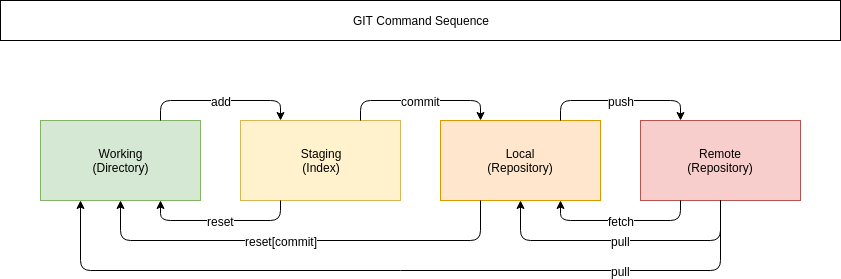

The diagram above was exported from draw.io. Its source (the exported page's mxGraphModel, read from the mxfile embedded in the PNG):
<mxGraphModel dx="1422" dy="801" grid="1" gridSize="10" guides="1" tooltips="1" connect="1" arrows="1" fold="1" page="1" pageScale="1" pageWidth="850" pageHeight="1100" math="0" shadow="0">
  <root>
    <mxCell id="0" />
    <mxCell id="1" parent="0" />
    <mxCell id="-EciX90z6wFoFFNeEw-g-1" value="GIT Command Sequence" style="rounded=0;whiteSpace=wrap;html=1;" vertex="1" parent="1">
      <mxGeometry width="840" height="40" as="geometry" />
    </mxCell>
    <mxCell id="-EciX90z6wFoFFNeEw-g-2" value="Working&lt;br&gt;(Directory)" style="rounded=0;whiteSpace=wrap;html=1;fillColor=#d5e8d4;strokeColor=#82b366;" vertex="1" parent="1">
      <mxGeometry x="40" y="120" width="160" height="80" as="geometry" />
    </mxCell>
    <mxCell id="-EciX90z6wFoFFNeEw-g-3" value="Staging&lt;br&gt;(Index)" style="rounded=0;whiteSpace=wrap;html=1;fillColor=#fff2cc;strokeColor=#d6b656;" vertex="1" parent="1">
      <mxGeometry x="240" y="120" width="160" height="80" as="geometry" />
    </mxCell>
    <mxCell id="-EciX90z6wFoFFNeEw-g-4" value="Local&lt;br&gt;(Repository)" style="rounded=0;whiteSpace=wrap;html=1;fillColor=#ffe6cc;strokeColor=#d79b00;" vertex="1" parent="1">
      <mxGeometry x="440" y="120" width="160" height="80" as="geometry" />
    </mxCell>
    <mxCell id="-EciX90z6wFoFFNeEw-g-5" value="Remote&lt;br&gt;(Repository)" style="rounded=0;whiteSpace=wrap;html=1;fillColor=#f8cecc;strokeColor=#b85450;" vertex="1" parent="1">
      <mxGeometry x="640" y="120" width="160" height="80" as="geometry" />
    </mxCell>
    <mxCell id="-EciX90z6wFoFFNeEw-g-7" value="" style="endArrow=classic;html=1;exitX=0.25;exitY=1;exitDx=0;exitDy=0;entryX=0.75;entryY=1;entryDx=0;entryDy=0;" edge="1" parent="1" source="-EciX90z6wFoFFNeEw-g-5" target="-EciX90z6wFoFFNeEw-g-4">
      <mxGeometry width="50" height="50" relative="1" as="geometry">
        <mxPoint x="110" y="320" as="sourcePoint" />
        <mxPoint x="160" y="270" as="targetPoint" />
        <Array as="points">
          <mxPoint x="680" y="220" />
          <mxPoint x="560" y="220" />
        </Array>
      </mxGeometry>
    </mxCell>
    <mxCell id="-EciX90z6wFoFFNeEw-g-18" value="fetch" style="text;html=1;resizable=0;points=[];align=center;verticalAlign=middle;labelBackgroundColor=#ffffff;" vertex="1" connectable="0" parent="-EciX90z6wFoFFNeEw-g-7">
      <mxGeometry x="-0.1375" y="2" relative="1" as="geometry">
        <mxPoint x="-11" y="-2" as="offset" />
      </mxGeometry>
    </mxCell>
    <mxCell id="-EciX90z6wFoFFNeEw-g-8" value="" style="endArrow=classic;html=1;entryX=0.25;entryY=0;entryDx=0;entryDy=0;exitX=0.75;exitY=0;exitDx=0;exitDy=0;" edge="1" parent="1" source="-EciX90z6wFoFFNeEw-g-2" target="-EciX90z6wFoFFNeEw-g-3">
      <mxGeometry width="50" height="50" relative="1" as="geometry">
        <mxPoint x="120" y="330" as="sourcePoint" />
        <mxPoint x="170" y="280" as="targetPoint" />
        <Array as="points">
          <mxPoint x="160" y="100" />
          <mxPoint x="280" y="100" />
        </Array>
      </mxGeometry>
    </mxCell>
    <mxCell id="-EciX90z6wFoFFNeEw-g-9" value="add" style="text;html=1;resizable=0;points=[];align=center;verticalAlign=middle;labelBackgroundColor=#ffffff;" vertex="1" connectable="0" parent="-EciX90z6wFoFFNeEw-g-8">
      <mxGeometry x="0.275" y="-1" relative="1" as="geometry">
        <mxPoint x="-22" y="-1" as="offset" />
      </mxGeometry>
    </mxCell>
    <mxCell id="-EciX90z6wFoFFNeEw-g-10" value="" style="endArrow=classic;html=1;entryX=0.25;entryY=0;entryDx=0;entryDy=0;exitX=0.75;exitY=0;exitDx=0;exitDy=0;" edge="1" parent="1" source="-EciX90z6wFoFFNeEw-g-3" target="-EciX90z6wFoFFNeEw-g-4">
      <mxGeometry width="50" height="50" relative="1" as="geometry">
        <mxPoint x="390" y="110" as="sourcePoint" />
        <mxPoint x="440" y="60" as="targetPoint" />
        <Array as="points">
          <mxPoint x="360" y="100" />
          <mxPoint x="480" y="100" />
        </Array>
      </mxGeometry>
    </mxCell>
    <mxCell id="-EciX90z6wFoFFNeEw-g-11" value="commit" style="text;html=1;resizable=0;points=[];align=center;verticalAlign=middle;labelBackgroundColor=#ffffff;" vertex="1" connectable="0" parent="-EciX90z6wFoFFNeEw-g-10">
      <mxGeometry x="0.2875" relative="1" as="geometry">
        <mxPoint x="-23" as="offset" />
      </mxGeometry>
    </mxCell>
    <mxCell id="-EciX90z6wFoFFNeEw-g-12" value="" style="endArrow=classic;html=1;entryX=0.25;entryY=0;entryDx=0;entryDy=0;exitX=0.75;exitY=0;exitDx=0;exitDy=0;" edge="1" parent="1" source="-EciX90z6wFoFFNeEw-g-4" target="-EciX90z6wFoFFNeEw-g-5">
      <mxGeometry width="50" height="50" relative="1" as="geometry">
        <mxPoint x="600" y="105" as="sourcePoint" />
        <mxPoint x="650" y="55" as="targetPoint" />
        <Array as="points">
          <mxPoint x="560" y="100" />
          <mxPoint x="680" y="100" />
        </Array>
      </mxGeometry>
    </mxCell>
    <mxCell id="-EciX90z6wFoFFNeEw-g-13" value="push" style="text;html=1;resizable=0;points=[];align=center;verticalAlign=middle;labelBackgroundColor=#ffffff;" vertex="1" connectable="0" parent="-EciX90z6wFoFFNeEw-g-12">
      <mxGeometry x="0.1625" relative="1" as="geometry">
        <mxPoint x="-13" as="offset" />
      </mxGeometry>
    </mxCell>
    <mxCell id="-EciX90z6wFoFFNeEw-g-14" value="" style="endArrow=classic;html=1;exitX=0.25;exitY=1;exitDx=0;exitDy=0;entryX=0.75;entryY=1;entryDx=0;entryDy=0;" edge="1" parent="1" source="-EciX90z6wFoFFNeEw-g-3" target="-EciX90z6wFoFFNeEw-g-2">
      <mxGeometry width="50" height="50" relative="1" as="geometry">
        <mxPoint x="120" y="330" as="sourcePoint" />
        <mxPoint x="170" y="280" as="targetPoint" />
        <Array as="points">
          <mxPoint x="280" y="220" />
          <mxPoint x="160" y="220" />
        </Array>
      </mxGeometry>
    </mxCell>
    <mxCell id="-EciX90z6wFoFFNeEw-g-15" value="reset" style="text;html=1;resizable=0;points=[];align=center;verticalAlign=middle;labelBackgroundColor=#ffffff;" vertex="1" connectable="0" parent="-EciX90z6wFoFFNeEw-g-14">
      <mxGeometry x="-0.3125" y="2" relative="1" as="geometry">
        <mxPoint x="-25" y="-2" as="offset" />
      </mxGeometry>
    </mxCell>
    <mxCell id="-EciX90z6wFoFFNeEw-g-16" value="" style="endArrow=classic;html=1;entryX=0.5;entryY=1;entryDx=0;entryDy=0;exitX=0.25;exitY=1;exitDx=0;exitDy=0;" edge="1" parent="1" source="-EciX90z6wFoFFNeEw-g-4" target="-EciX90z6wFoFFNeEw-g-2">
      <mxGeometry width="50" height="50" relative="1" as="geometry">
        <mxPoint x="410" y="300" as="sourcePoint" />
        <mxPoint x="460" y="250" as="targetPoint" />
        <Array as="points">
          <mxPoint x="480" y="240" />
          <mxPoint x="120" y="240" />
        </Array>
      </mxGeometry>
    </mxCell>
    <mxCell id="-EciX90z6wFoFFNeEw-g-17" value="reset[commit]" style="text;html=1;resizable=0;points=[];align=center;verticalAlign=middle;labelBackgroundColor=#ffffff;" vertex="1" connectable="0" parent="-EciX90z6wFoFFNeEw-g-16">
      <mxGeometry x="-0.0864" y="-1" relative="1" as="geometry">
        <mxPoint x="-39" y="1" as="offset" />
      </mxGeometry>
    </mxCell>
    <mxCell id="-EciX90z6wFoFFNeEw-g-19" value="" style="endArrow=classic;html=1;exitX=0.5;exitY=1;exitDx=0;exitDy=0;entryX=0.5;entryY=1;entryDx=0;entryDy=0;" edge="1" parent="1" source="-EciX90z6wFoFFNeEw-g-5" target="-EciX90z6wFoFFNeEw-g-4">
      <mxGeometry width="50" height="50" relative="1" as="geometry">
        <mxPoint x="140" y="340" as="sourcePoint" />
        <mxPoint x="190" y="290" as="targetPoint" />
        <Array as="points">
          <mxPoint x="720" y="240" />
          <mxPoint x="520" y="240" />
        </Array>
      </mxGeometry>
    </mxCell>
    <mxCell id="-EciX90z6wFoFFNeEw-g-20" value="pull" style="text;html=1;resizable=0;points=[];align=center;verticalAlign=middle;labelBackgroundColor=#ffffff;" vertex="1" connectable="0" parent="-EciX90z6wFoFFNeEw-g-19">
      <mxGeometry x="-0.1" y="-1" relative="1" as="geometry">
        <mxPoint x="-14" y="1" as="offset" />
      </mxGeometry>
    </mxCell>
    <mxCell id="-EciX90z6wFoFFNeEw-g-21" value="" style="endArrow=classic;html=1;entryX=0.25;entryY=1;entryDx=0;entryDy=0;exitX=0.5;exitY=1;exitDx=0;exitDy=0;" edge="1" parent="1" source="-EciX90z6wFoFFNeEw-g-5" target="-EciX90z6wFoFFNeEw-g-2">
      <mxGeometry width="50" height="50" relative="1" as="geometry">
        <mxPoint x="410" y="460" as="sourcePoint" />
        <mxPoint x="460" y="410" as="targetPoint" />
        <Array as="points">
          <mxPoint x="720" y="270" />
          <mxPoint x="80" y="270" />
        </Array>
      </mxGeometry>
    </mxCell>
    <mxCell id="-EciX90z6wFoFFNeEw-g-22" value="pull" style="text;html=1;resizable=0;points=[];align=center;verticalAlign=middle;labelBackgroundColor=#ffffff;" vertex="1" connectable="0" parent="-EciX90z6wFoFFNeEw-g-21">
      <mxGeometry x="-0.5795" y="2" relative="1" as="geometry">
        <mxPoint x="-6" y="-2" as="offset" />
      </mxGeometry>
    </mxCell>
  </root>
</mxGraphModel>